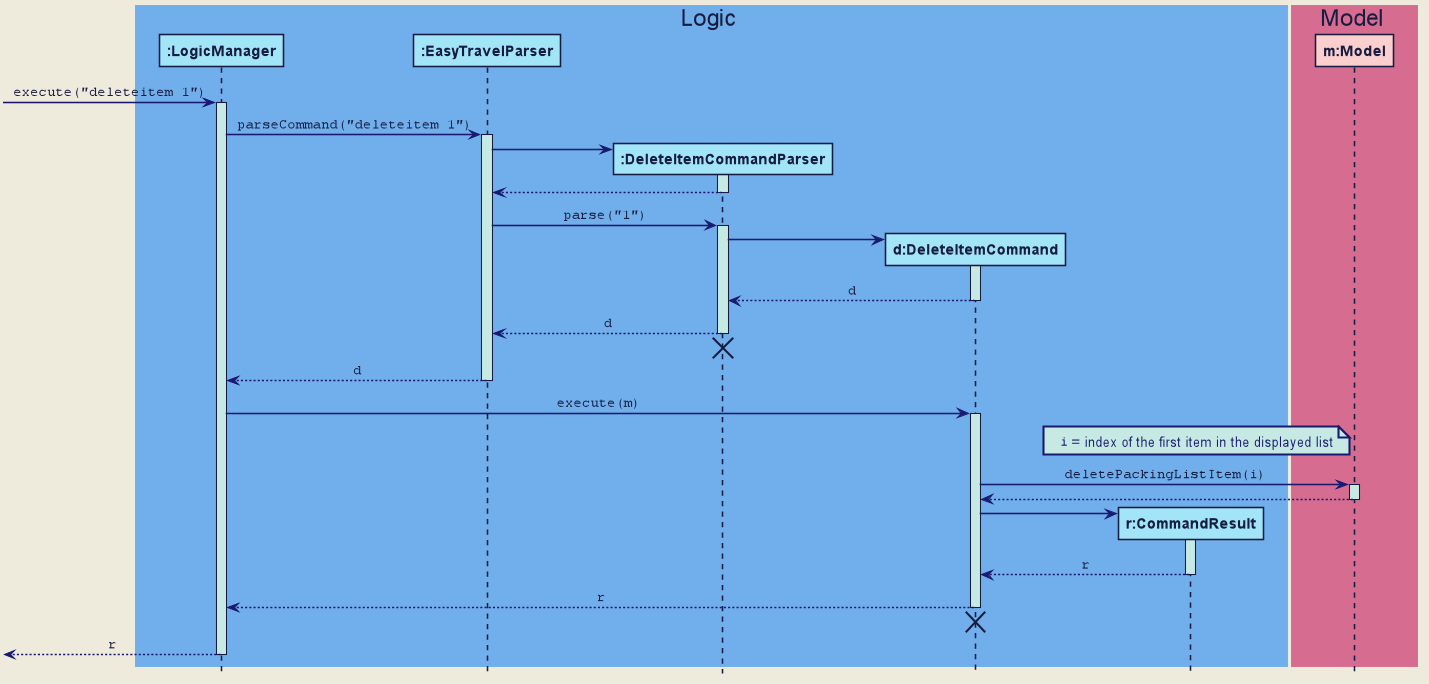

The diagram above was rendered by PlantUML. Its source (embedded in the PNG):
@startuml







skinparam BackgroundColor #EEEBDC
skinparam Shadowing false
skinparam MinClassWidth 50
skinparam PackageStyle Rectangle

skinparam Default {
    FontColor #171D40
    FontName Arial
    TextAlignment center
}

skinparam Participant {
    Padding 10
    BorderColor #171D40
}

skinparam Title {
    FontColor #171D40
    FontName Arial
    FontSize 22
}

skinparam Arrow {
    Thickness 1.5
    Color MidNightBlue
}

skinparam Note {
    BackgroundColor #C6EAE3
    FontColor MidNightBlue
    BorderColor MidNightBlue
    BorderThickness 2
}

skinparam Class {
    BorderThickness 1
    BorderColor #171D40
    BackgroundColor #A2E5F9
    AttributeFontColor MidNightBlue
    AttributeIconSize 0
    StereotypeFontColor #171D40
    StereotypeFontStyle normal
    FontName Arial
}

skinparam Object {
    BorderThickness 2
    BorderColor #171D40
    BackgroundColor #C6EAE3
    AttributeFontColor MidNightBlue
    AttributeIconSize 0
    StereotypeFontColor #171D40
    StereotypeFontStyle normal
    FontName Arial
}

skinparam Actor {
    BorderColor #000000
    Color #000000
    FontName Arial
}

skinparam Sequence {
    LifeLineBackgroundColor #C6EAE3
    LifeLineBorderColor #171D40
    LifeLineBorderThickness 1.5
    MessageAlignment center
    SequenceParticipantBorderThickness 10
    ReferenceBackgroundColor #C6EAE3
    ReferenceBorderColor #171D40
    TitleFontColor #171D40
    StereotypeFontStyle normal
    BoxFontSize 22
    BoxFontName Arial
    BoxFontStyle normal
    BoxPadding 0
    BoxBorderColor #EEEBDC
}

skinparam Participant {
    Padding 20
}

skinparam Activity {
    StartColor #171D40
    EndColor #171D40
    BorderThickness 1.5
    BorderColor #171D40
    BackgroundColor #A2E5F9
    DiamondBackgroundColor #A2E5F9
    DiamondBorderColor #171D40
}

hide footbox
hide circle

box Logic #71AFEC
participant "**:LogicManager**" as LogicManager #A2E5F9
participant "**:EasyTravelParser**" as EasyTravelParser #A2E5F9
participant "**:DeleteItemCommandParser**" as DeleteItemCommandParser #A2E5F9
participant "**d:DeleteItemCommand**" as DeleteItemCommand #A2E5F9
participant "**r:CommandResult**" as CommandResult #A2E5F9
end box

box Model #D66D91
participant "**m:Model**" as Model #FCCFCF
end box

[-> LogicManager : ""execute("deleteitem 1")""
activate LogicManager

LogicManager -> EasyTravelParser : ""parseCommand("deleteitem 1")""
activate EasyTravelParser

create DeleteItemCommandParser
EasyTravelParser -> DeleteItemCommandParser
activate DeleteItemCommandParser

DeleteItemCommandParser --> EasyTravelParser
deactivate DeleteItemCommandParser

EasyTravelParser -> DeleteItemCommandParser : ""parse("1")""
activate DeleteItemCommandParser

create DeleteItemCommand
DeleteItemCommandParser -> DeleteItemCommand
activate DeleteItemCommand

DeleteItemCommand --> DeleteItemCommandParser : ""d""
deactivate DeleteItemCommand

DeleteItemCommandParser --> EasyTravelParser : ""d""
deactivate DeleteItemCommandParser

DeleteItemCommandParser -[hidden]-> EasyTravelParser
destroy DeleteItemCommandParser

EasyTravelParser --> LogicManager : ""d""
deactivate EasyTravelParser

LogicManager -> DeleteItemCommand : ""execute(m)""
activate DeleteItemCommand

note left of Model
""i"" = index of the first item in the displayed list
end note

DeleteItemCommand -> Model : ""deletePackingListItem(i)""
activate Model

Model --> DeleteItemCommand
deactivate Model

create CommandResult
DeleteItemCommand -> CommandResult
activate CommandResult

CommandResult --> DeleteItemCommand : ""r""
deactivate CommandResult

DeleteItemCommand --> LogicManager : ""r""
deactivate DeleteItemCommand

LogicManager -[hidden]-> DeleteItemCommand
destroy DeleteItemCommand

[<--LogicManager : ""r""
deactivate LogicManager

@enduml